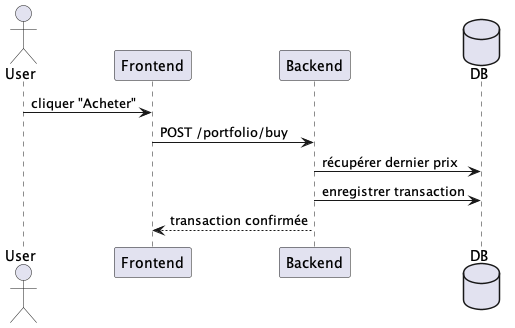

The diagram above was rendered by PlantUML. Its source (embedded in the PNG):
@startuml
actor User
participant Frontend
participant Backend
database DB

User -> Frontend : cliquer "Acheter"
Frontend -> Backend : POST /portfolio/buy
Backend -> DB : récupérer dernier prix
Backend -> DB : enregistrer transaction
Backend --> Frontend : transaction confirmée
@enduml